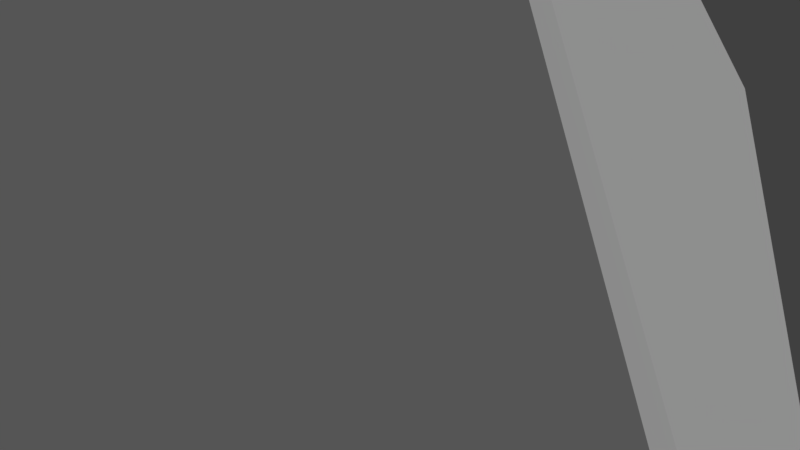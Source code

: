 # Source: 3-point-cut.blend  (saved by Blender 2.78.0; exported with 4.5.12 LTS)
import bpy
from mathutils import Matrix  # noqa: F401  (used for matrix-valued properties, if any)

bpy.ops.wm.read_factory_settings(use_empty=True)
scene = bpy.context.scene
scene.name = 'Scene'

# ---- collections
col_collection_1 = bpy.data.collections.new('Collection 1'); scene.collection.children.link(col_collection_1)

# ---- world
world_world = bpy.data.worlds.new('World'); scene.world = world_world
world_world.color = (0.05088, 0.05088, 0.05088)
world_world.use_sun_shadow = False
world_world.sun_shadow_jitter_overblur = 0.0
world_world.cycles.sampling_method = 'MANUAL'

# ---- cameras
cam_camera = bpy.data.cameras.new('Camera')
cam_camera.clip_end = 100.0
cam_camera.lens = 35.0
cam_camera.sensor_width = 32.0
cam_camera.sensor_height = 18.0
cam_camera.ortho_scale = 7.314
cam_camera.dof.focus_distance = 0.0

# ---- lights
light_lamp = bpy.data.lights.new('Lamp', 'SUN')
light_lamp.transmission_factor = 0.0
light_lamp.cutoff_distance = 30.0
light_lamp.angle = 0.1993
light_lamp.energy = 1.0
light_lamp.shadow_buffer_clip_start = 1.001
light_lamp.shadow_soft_size = 0.1
light_lamp.shadow_cascade_max_distance = 1000.0

# ---- meshes
me_cylinder = bpy.data.meshes.new('Cylinder')
me_cylinder.from_pydata([(8.511, -4.838, 0.08742), (8.445, -4.951, 0.08742), (8.445, -4.951, -0.08742), (8.511, -4.838, -0.08742), (0.06534, 9.79, -0.08742), (-0.06534, 9.79, -0.08742), (-0.06534, 9.79, 0.08742), (0.06534, 9.79, 0.08742), (0.06534, 0.03772, -8.864), (-3.353e-07, -0.07544, -8.864), (-0.06534, 0.03772, -8.864), (0.06534, 0.03772, 8.864), (-0.06534, 0.03772, 8.864), (-3.278e-07, -0.07544, 8.864), (-8.445, -4.951, 0.08742), (-8.511, -4.838, 0.08742), (-8.511, -4.838, -0.08742), (-8.445, -4.951, -0.08742)], [], [(8, 4, 3), (9, 2, 17), (15, 12, 6), (1, 13, 14), (10, 16, 5), (0, 1, 2, 3), (4, 5, 6, 7), (8, 9, 10), (11, 12, 13), (14, 15, 16, 17), (7, 0, 3, 4), (1, 14, 17, 2), (6, 12, 11, 7), (15, 6, 5, 16), (10, 5, 4, 8), (16, 10, 9, 17), (2, 9, 8, 3), (12, 15, 14, 13), (13, 1, 0, 11), (7, 11, 0)])
me_cylinder.use_remesh_preserve_volume = False
me_cylinder.use_remesh_preserve_attributes = False
me_cylinder.use_mirror_vertex_groups = False
me_cylinder.update()

# ---- objects
ob_gem = bpy.data.objects.new('gem', me_cylinder)
ob_lamp = bpy.data.objects.new('Lamp', light_lamp)
ob_camera = bpy.data.objects.new('Camera', cam_camera)

# ---- transforms, parenting, visibility, modifiers, constraints
ob_gem.location = (0.0, 0.0, 0.0)
ob_gem.lineart.crease_threshold = 0.0
ob_lamp.location = (4.076, 1.005, 20.47)
ob_lamp.rotation_euler = (0.6503, 0.05522, 1.866)
ob_lamp.lock_rotations_4d = False
ob_lamp.empty_display_type = 'ARROWS'
ob_lamp.color = (0.0, 0.0, 0.0, 0.0)
ob_lamp.lineart.crease_threshold = 0.0
ob_camera.location = (7.481, -6.508, 5.344)
ob_camera.rotation_euler = (1.109, 0.0, 0.8149)
ob_camera.lock_rotations_4d = False
ob_camera.empty_display_type = 'ARROWS'
ob_camera.color = (0.0, 0.0, 0.0, 0.0)
ob_camera.display_type = 'WIRE'
ob_camera.lineart.crease_threshold = 0.0

# ---- collection membership
col_collection_1.objects.link(ob_gem)
col_collection_1.objects.link(ob_lamp)
col_collection_1.objects.link(ob_camera)

# ---- scene / render settings (as saved in the file)
scene.camera = ob_camera
scene.frame_start = 1; scene.frame_end = 250; scene.frame_set(1)
scene.render.engine = 'CYCLES'
scene.render.resolution_percentage = 50
scene.render.dither_intensity = 0.0
scene.cycles.use_denoising = False
scene.cycles.samples = 128
scene.cycles.sampling_pattern = 'TABULATED_SOBOL'
scene.cycles.light_sampling_threshold = 0.0
scene.cycles.use_adaptive_sampling = False
scene.cycles.use_light_tree = False
scene.cycles.blur_glossy = 0.0
scene.cycles.sample_clamp_indirect = 0.0
scene.view_settings.view_transform = 'Standard'
scene.unit_settings.scale_length = 0.01
bpy.context.view_layer.update()
